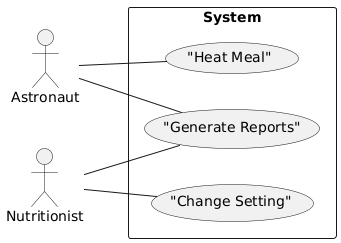

The diagram above was rendered by PlantUML. Its source (embedded in the PNG):
@startuml
left to right direction

actor Astronaut as A
actor Nutritionist as N

rectangle System {
  ("Heat Meal") as HeatMeal
  ("Generate Reports") as GenerateReports
  ("Change Setting") as ChangeSetting
}

A -- HeatMeal
A -- GenerateReports
N -- GenerateReports
N -- ChangeSetting
@enduml